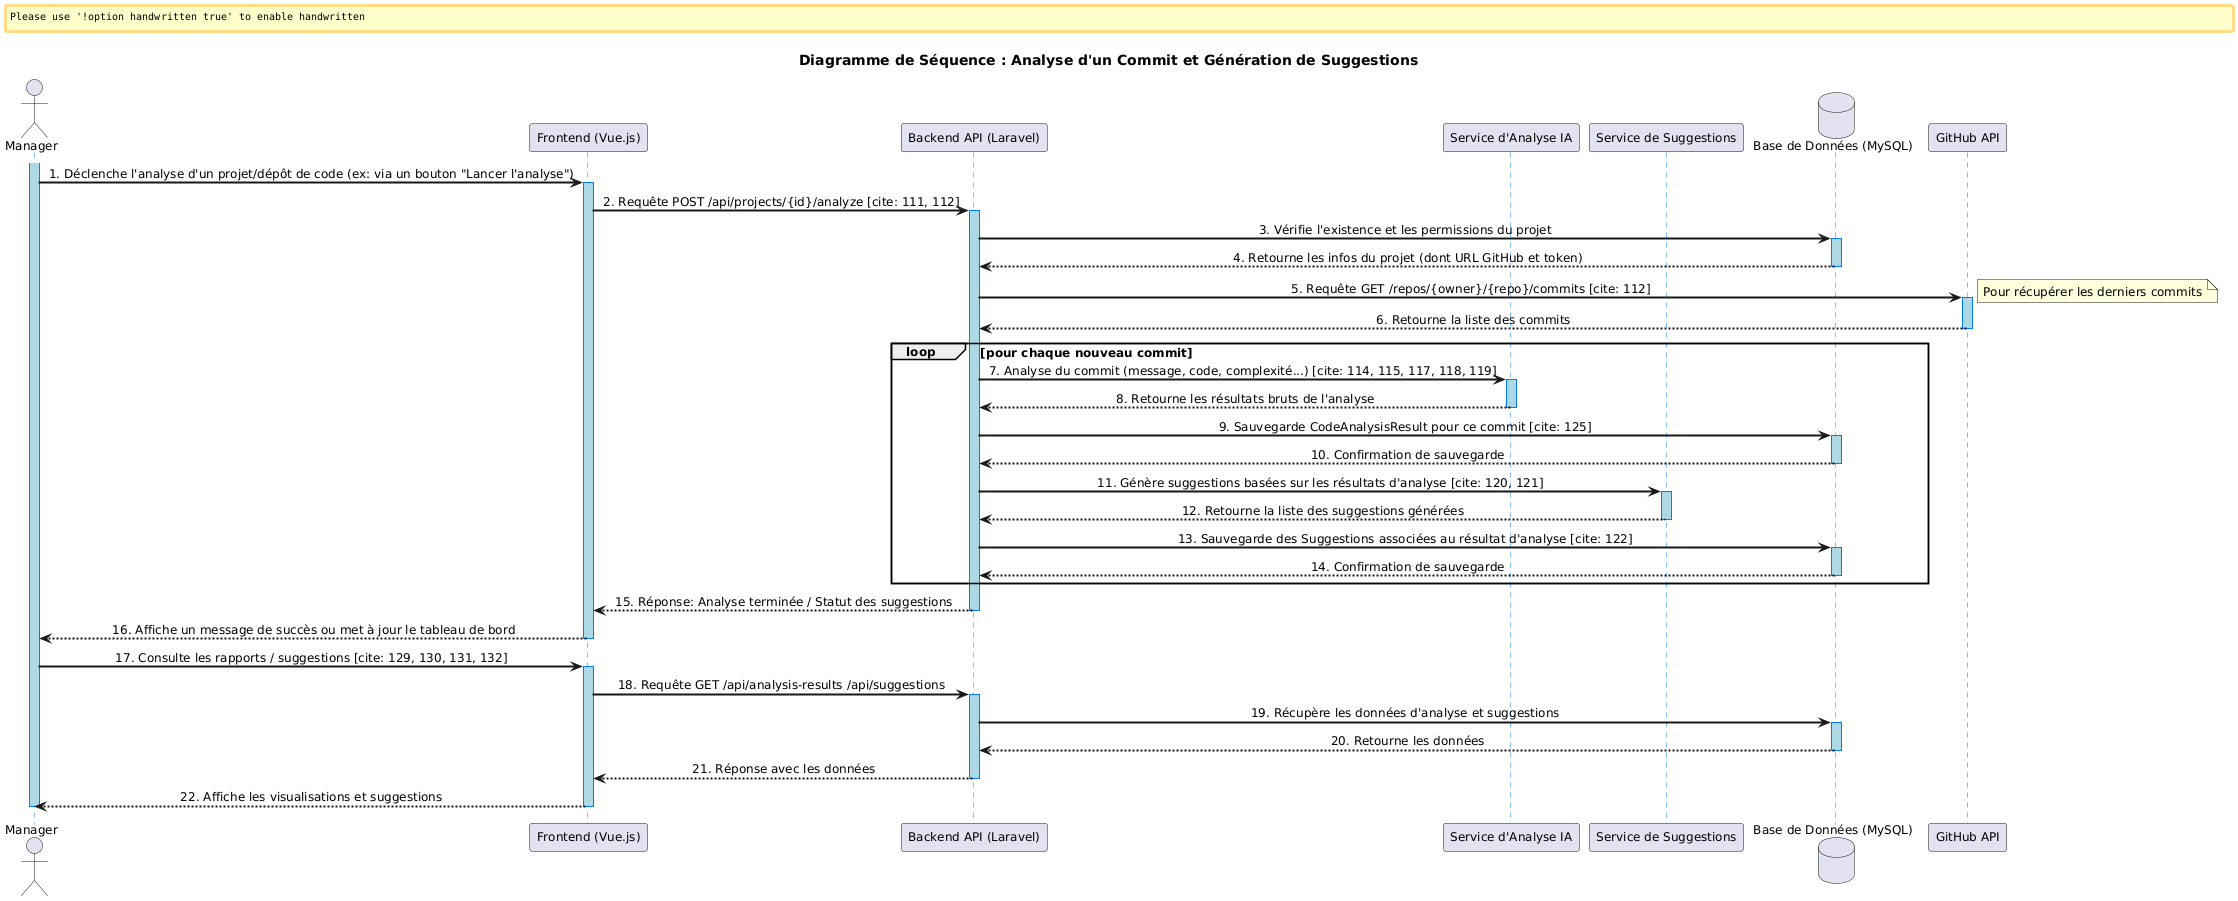

The diagram above was rendered by PlantUML. Its source (embedded in the PNG):
@startuml
skinparam handwritten false
skinparam sequenceArrowThickness 2
skinparam sequenceBoxBorderColor #007bff
skinparam sequenceBoxBackgroundColor LightBlue
skinparam sequenceLifeLineBorderColor #007bff
skinparam sequenceLifeLineBackgroundColor LightBlue
skinparam sequenceMessageAlign center
skinparam defaultFontName "Arial"
skinparam defaultFontSize 12

title Diagramme de Séquence : Analyse d'un Commit et Génération de Suggestions

actor "Manager" as Manager
participant "Frontend (Vue.js)" as Frontend
participant "Backend API (Laravel)" as Backend
participant "Service d'Analyse IA" as AnalysisService
participant "Service de Suggestions" as SuggestionService
database "Base de Données (MySQL)" as DB
participant "GitHub API" as GitHub

activate Manager
Manager -> Frontend : 1. Déclenche l'analyse d'un projet/dépôt de code (ex: via un bouton "Lancer l'analyse")

activate Frontend
Frontend -> Backend : 2. Requête POST /api/projects/{id}/analyze [cite: 111, 112]

activate Backend
Backend -> DB : 3. Vérifie l'existence et les permissions du projet
activate DB
DB --> Backend : 4. Retourne les infos du projet (dont URL GitHub et token)
deactivate DB

Backend -> GitHub : 5. Requête GET /repos/{owner}/{repo}/commits [cite: 112]
note right: Pour récupérer les derniers commits

activate GitHub
GitHub --> Backend : 6. Retourne la liste des commits
deactivate GitHub

loop pour chaque nouveau commit
    Backend -> AnalysisService : 7. Analyse du commit (message, code, complexité...) [cite: 114, 115, 117, 118, 119]
    activate AnalysisService
    AnalysisService --> Backend : 8. Retourne les résultats bruts de l'analyse
    deactivate AnalysisService

    Backend -> DB : 9. Sauvegarde CodeAnalysisResult pour ce commit [cite: 125]
    activate DB
    DB --> Backend : 10. Confirmation de sauvegarde
    deactivate DB

    Backend -> SuggestionService : 11. Génère suggestions basées sur les résultats d'analyse [cite: 120, 121]
    activate SuggestionService
    SuggestionService --> Backend : 12. Retourne la liste des suggestions générées
    deactivate SuggestionService

    Backend -> DB : 13. Sauvegarde des Suggestions associées au résultat d'analyse [cite: 122]
    activate DB
    DB --> Backend : 14. Confirmation de sauvegarde
    deactivate DB
end

Backend --> Frontend : 15. Réponse: Analyse terminée / Statut des suggestions
deactivate Backend

Frontend --> Manager : 16. Affiche un message de succès ou met à jour le tableau de bord
deactivate Frontend

Manager -> Frontend : 17. Consulte les rapports / suggestions [cite: 129, 130, 131, 132]
activate Frontend
Frontend -> Backend : 18. Requête GET /api/analysis-results /api/suggestions
activate Backend
Backend -> DB : 19. Récupère les données d'analyse et suggestions
activate DB
DB --> Backend : 20. Retourne les données
deactivate DB
Backend --> Frontend : 21. Réponse avec les données
deactivate Backend
Frontend --> Manager : 22. Affiche les visualisations et suggestions
deactivate Frontend
deactivate Manager
@enduml